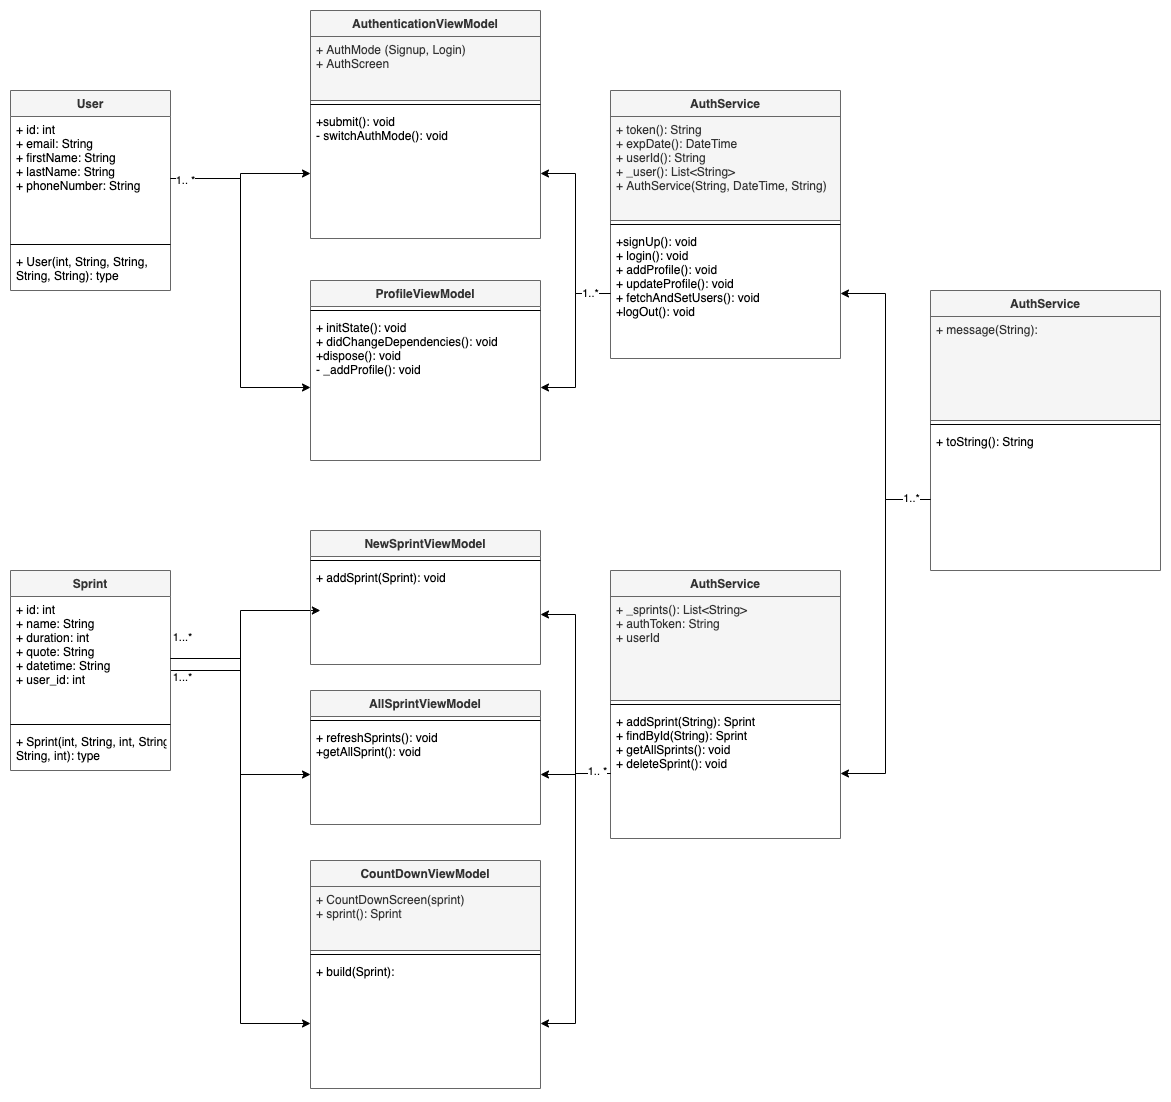

The diagram above was exported from draw.io. Its source (the exported page's mxGraphModel, read from the mxfile embedded in the PNG):
<mxGraphModel dx="840" dy="537" grid="1" gridSize="10" guides="1" tooltips="1" connect="1" arrows="1" fold="1" page="1" pageScale="1" pageWidth="850" pageHeight="1100" math="0" shadow="0">
  <root>
    <mxCell id="0" />
    <mxCell id="1" parent="0" />
    <mxCell id="H0Ubw1vBzfc8WBlwNW24-1" value="User" style="swimlane;fontStyle=1;align=center;verticalAlign=top;childLayout=stackLayout;horizontal=1;startSize=26;horizontalStack=0;resizeParent=1;resizeParentMax=0;resizeLast=0;collapsible=1;marginBottom=0;fillColor=#f5f5f5;strokeColor=#666666;fontColor=#333333;" parent="1" vertex="1">
      <mxGeometry x="80" y="160" width="160" height="200" as="geometry" />
    </mxCell>
    <mxCell id="H0Ubw1vBzfc8WBlwNW24-2" value="+ id: int&#10;+ email: String&#10;+ firstName: String&#10;+ lastName: String&#10;+ phoneNumber: String" style="text;strokeColor=none;fillColor=none;align=left;verticalAlign=top;spacingLeft=4;spacingRight=4;overflow=hidden;rotatable=0;points=[[0,0.5],[1,0.5]];portConstraint=eastwest;" parent="H0Ubw1vBzfc8WBlwNW24-1" vertex="1">
      <mxGeometry y="26" width="160" height="124" as="geometry" />
    </mxCell>
    <mxCell id="H0Ubw1vBzfc8WBlwNW24-3" value="" style="line;strokeWidth=1;fillColor=none;align=left;verticalAlign=middle;spacingTop=-1;spacingLeft=3;spacingRight=3;rotatable=0;labelPosition=right;points=[];portConstraint=eastwest;" parent="H0Ubw1vBzfc8WBlwNW24-1" vertex="1">
      <mxGeometry y="150" width="160" height="8" as="geometry" />
    </mxCell>
    <mxCell id="H0Ubw1vBzfc8WBlwNW24-4" value="+ User(int, String, String, &#10;String, String): type" style="text;strokeColor=none;fillColor=none;align=left;verticalAlign=top;spacingLeft=4;spacingRight=4;overflow=hidden;rotatable=0;points=[[0,0.5],[1,0.5]];portConstraint=eastwest;" parent="H0Ubw1vBzfc8WBlwNW24-1" vertex="1">
      <mxGeometry y="158" width="160" height="42" as="geometry" />
    </mxCell>
    <mxCell id="gGY9dB2Cge343MMAFIfp-25" style="edgeStyle=orthogonalEdgeStyle;rounded=0;orthogonalLoop=1;jettySize=auto;html=1;entryX=0.043;entryY=0.46;entryDx=0;entryDy=0;entryPerimeter=0;" edge="1" parent="1" source="H0Ubw1vBzfc8WBlwNW24-5" target="H0Ubw1vBzfc8WBlwNW24-39">
      <mxGeometry relative="1" as="geometry" />
    </mxCell>
    <mxCell id="H0Ubw1vBzfc8WBlwNW24-5" value="Sprint" style="swimlane;fontStyle=1;align=center;verticalAlign=top;childLayout=stackLayout;horizontal=1;startSize=26;horizontalStack=0;resizeParent=1;resizeParentMax=0;resizeLast=0;collapsible=1;marginBottom=0;fillColor=#f5f5f5;strokeColor=#666666;fontColor=#333333;" parent="1" vertex="1">
      <mxGeometry x="80" y="640" width="160" height="200" as="geometry" />
    </mxCell>
    <mxCell id="H0Ubw1vBzfc8WBlwNW24-6" value="+ id: int&#10;+ name: String&#10;+ duration: int&#10;+ quote: String&#10;+ datetime: String &#10;+ user_id: int" style="text;strokeColor=none;fillColor=none;align=left;verticalAlign=top;spacingLeft=4;spacingRight=4;overflow=hidden;rotatable=0;points=[[0,0.5],[1,0.5]];portConstraint=eastwest;" parent="H0Ubw1vBzfc8WBlwNW24-5" vertex="1">
      <mxGeometry y="26" width="160" height="124" as="geometry" />
    </mxCell>
    <mxCell id="H0Ubw1vBzfc8WBlwNW24-7" value="" style="line;strokeWidth=1;fillColor=none;align=left;verticalAlign=middle;spacingTop=-1;spacingLeft=3;spacingRight=3;rotatable=0;labelPosition=right;points=[];portConstraint=eastwest;" parent="H0Ubw1vBzfc8WBlwNW24-5" vertex="1">
      <mxGeometry y="150" width="160" height="8" as="geometry" />
    </mxCell>
    <mxCell id="H0Ubw1vBzfc8WBlwNW24-8" value="+ Sprint(int, String, int, String, &#10;String, int): type" style="text;strokeColor=none;fillColor=none;align=left;verticalAlign=top;spacingLeft=4;spacingRight=4;overflow=hidden;rotatable=0;points=[[0,0.5],[1,0.5]];portConstraint=eastwest;" parent="H0Ubw1vBzfc8WBlwNW24-5" vertex="1">
      <mxGeometry y="158" width="160" height="42" as="geometry" />
    </mxCell>
    <mxCell id="H0Ubw1vBzfc8WBlwNW24-24" value="AuthenticationViewModel" style="swimlane;fontStyle=1;align=center;verticalAlign=top;childLayout=stackLayout;horizontal=1;startSize=26;horizontalStack=0;resizeParent=1;resizeParentMax=0;resizeLast=0;collapsible=1;marginBottom=0;strokeColor=#666666;fillColor=#f5f5f5;fontColor=#333333;" parent="1" vertex="1">
      <mxGeometry x="380" y="80" width="230" height="228" as="geometry" />
    </mxCell>
    <mxCell id="H0Ubw1vBzfc8WBlwNW24-25" value="+ AuthMode (Signup, Login)&#10;+ AuthScreen" style="text;strokeColor=#666666;fillColor=#f5f5f5;align=left;verticalAlign=top;spacingLeft=4;spacingRight=4;overflow=hidden;rotatable=0;points=[[0,0.5],[1,0.5]];portConstraint=eastwest;fontColor=#333333;" parent="H0Ubw1vBzfc8WBlwNW24-24" vertex="1">
      <mxGeometry y="26" width="230" height="64" as="geometry" />
    </mxCell>
    <mxCell id="H0Ubw1vBzfc8WBlwNW24-26" value="" style="line;strokeWidth=1;fillColor=none;align=left;verticalAlign=middle;spacingTop=-1;spacingLeft=3;spacingRight=3;rotatable=0;labelPosition=right;points=[];portConstraint=eastwest;" parent="H0Ubw1vBzfc8WBlwNW24-24" vertex="1">
      <mxGeometry y="90" width="230" height="8" as="geometry" />
    </mxCell>
    <mxCell id="H0Ubw1vBzfc8WBlwNW24-27" value="+submit(): void&#10;- switchAuthMode(): void&#10;" style="text;strokeColor=none;fillColor=none;align=left;verticalAlign=top;spacingLeft=4;spacingRight=4;overflow=hidden;rotatable=0;points=[[0,0.5],[1,0.5]];portConstraint=eastwest;" parent="H0Ubw1vBzfc8WBlwNW24-24" vertex="1">
      <mxGeometry y="98" width="230" height="130" as="geometry" />
    </mxCell>
    <mxCell id="H0Ubw1vBzfc8WBlwNW24-36" value="NewSprintViewModel" style="swimlane;fontStyle=1;align=center;verticalAlign=top;childLayout=stackLayout;horizontal=1;startSize=26;horizontalStack=0;resizeParent=1;resizeParentMax=0;resizeLast=0;collapsible=1;marginBottom=0;strokeColor=#666666;fillColor=#f5f5f5;fontColor=#333333;" parent="1" vertex="1">
      <mxGeometry x="380" y="600" width="230" height="134" as="geometry" />
    </mxCell>
    <mxCell id="H0Ubw1vBzfc8WBlwNW24-38" value="" style="line;strokeWidth=1;fillColor=none;align=left;verticalAlign=middle;spacingTop=-1;spacingLeft=3;spacingRight=3;rotatable=0;labelPosition=right;points=[];portConstraint=eastwest;" parent="H0Ubw1vBzfc8WBlwNW24-36" vertex="1">
      <mxGeometry y="26" width="230" height="8" as="geometry" />
    </mxCell>
    <mxCell id="H0Ubw1vBzfc8WBlwNW24-39" value="+ addSprint(Sprint): void&#10;" style="text;strokeColor=none;fillColor=none;align=left;verticalAlign=top;spacingLeft=4;spacingRight=4;overflow=hidden;rotatable=0;points=[[0,0.5],[1,0.5]];portConstraint=eastwest;" parent="H0Ubw1vBzfc8WBlwNW24-36" vertex="1">
      <mxGeometry y="34" width="230" height="100" as="geometry" />
    </mxCell>
    <mxCell id="H0Ubw1vBzfc8WBlwNW24-51" value="ProfileViewModel" style="swimlane;fontStyle=1;align=center;verticalAlign=top;childLayout=stackLayout;horizontal=1;startSize=26;horizontalStack=0;resizeParent=1;resizeParentMax=0;resizeLast=0;collapsible=1;marginBottom=0;strokeColor=#666666;fillColor=#f5f5f5;fontColor=#333333;" parent="1" vertex="1">
      <mxGeometry x="380" y="350" width="230" height="180" as="geometry" />
    </mxCell>
    <mxCell id="H0Ubw1vBzfc8WBlwNW24-53" value="" style="line;strokeWidth=1;fillColor=none;align=left;verticalAlign=middle;spacingTop=-1;spacingLeft=3;spacingRight=3;rotatable=0;labelPosition=right;points=[];portConstraint=eastwest;" parent="H0Ubw1vBzfc8WBlwNW24-51" vertex="1">
      <mxGeometry y="26" width="230" height="8" as="geometry" />
    </mxCell>
    <mxCell id="H0Ubw1vBzfc8WBlwNW24-54" value="+ initState(): void&#10;+ didChangeDependencies(): void&#10;+dispose(): void&#10;- _addProfile(): void" style="text;strokeColor=none;fillColor=none;align=left;verticalAlign=top;spacingLeft=4;spacingRight=4;overflow=hidden;rotatable=0;points=[[0,0.5],[1,0.5]];portConstraint=eastwest;" parent="H0Ubw1vBzfc8WBlwNW24-51" vertex="1">
      <mxGeometry y="34" width="230" height="146" as="geometry" />
    </mxCell>
    <mxCell id="H0Ubw1vBzfc8WBlwNW24-64" value="AllSprintViewModel" style="swimlane;fontStyle=1;align=center;verticalAlign=top;childLayout=stackLayout;horizontal=1;startSize=26;horizontalStack=0;resizeParent=1;resizeParentMax=0;resizeLast=0;collapsible=1;marginBottom=0;strokeColor=#666666;fillColor=#f5f5f5;fontColor=#333333;" parent="1" vertex="1">
      <mxGeometry x="380" y="760" width="230" height="134" as="geometry" />
    </mxCell>
    <mxCell id="H0Ubw1vBzfc8WBlwNW24-66" value="" style="line;strokeWidth=1;fillColor=none;align=left;verticalAlign=middle;spacingTop=-1;spacingLeft=3;spacingRight=3;rotatable=0;labelPosition=right;points=[];portConstraint=eastwest;" parent="H0Ubw1vBzfc8WBlwNW24-64" vertex="1">
      <mxGeometry y="26" width="230" height="8" as="geometry" />
    </mxCell>
    <mxCell id="H0Ubw1vBzfc8WBlwNW24-67" value="+ refreshSprints(): void&#10;+getAllSprint(): void" style="text;strokeColor=none;fillColor=none;align=left;verticalAlign=top;spacingLeft=4;spacingRight=4;overflow=hidden;rotatable=0;points=[[0,0.5],[1,0.5]];portConstraint=eastwest;" parent="H0Ubw1vBzfc8WBlwNW24-64" vertex="1">
      <mxGeometry y="34" width="230" height="100" as="geometry" />
    </mxCell>
    <mxCell id="H0Ubw1vBzfc8WBlwNW24-79" value="1...*" style="edgeLabel;html=1;align=center;verticalAlign=middle;resizable=0;points=[];" parent="1" vertex="1" connectable="0">
      <mxGeometry x="-99.99559890248969" y="759.9964249464372" as="geometry">
        <mxPoint x="351" y="-13" as="offset" />
      </mxGeometry>
    </mxCell>
    <mxCell id="H0Ubw1vBzfc8WBlwNW24-80" value="1...*" style="edgeLabel;html=1;align=center;verticalAlign=middle;resizable=0;points=[];" parent="1" vertex="1" connectable="0">
      <mxGeometry x="-99.99559890248969" y="719.9964249464372" as="geometry">
        <mxPoint x="351" y="-13" as="offset" />
      </mxGeometry>
    </mxCell>
    <mxCell id="gGY9dB2Cge343MMAFIfp-5" value="AuthService" style="swimlane;fontStyle=1;align=center;verticalAlign=top;childLayout=stackLayout;horizontal=1;startSize=26;horizontalStack=0;resizeParent=1;resizeParentMax=0;resizeLast=0;collapsible=1;marginBottom=0;strokeColor=#666666;fillColor=#f5f5f5;fontColor=#333333;" vertex="1" parent="1">
      <mxGeometry x="680" y="160" width="230" height="268" as="geometry" />
    </mxCell>
    <mxCell id="gGY9dB2Cge343MMAFIfp-6" value="+ token(): String&#10;+ expDate(): DateTime&#10;+ userId(): String&#10;+ _user(): List&lt;String&gt; &#10;+ AuthService(String, DateTime, String)" style="text;strokeColor=#666666;fillColor=#f5f5f5;align=left;verticalAlign=top;spacingLeft=4;spacingRight=4;overflow=hidden;rotatable=0;points=[[0,0.5],[1,0.5]];portConstraint=eastwest;fontColor=#333333;" vertex="1" parent="gGY9dB2Cge343MMAFIfp-5">
      <mxGeometry y="26" width="230" height="104" as="geometry" />
    </mxCell>
    <mxCell id="gGY9dB2Cge343MMAFIfp-7" value="" style="line;strokeWidth=1;fillColor=none;align=left;verticalAlign=middle;spacingTop=-1;spacingLeft=3;spacingRight=3;rotatable=0;labelPosition=right;points=[];portConstraint=eastwest;" vertex="1" parent="gGY9dB2Cge343MMAFIfp-5">
      <mxGeometry y="130" width="230" height="8" as="geometry" />
    </mxCell>
    <mxCell id="gGY9dB2Cge343MMAFIfp-8" value="+signUp(): void&#10;+ login(): void&#10;+ addProfile(): void&#10;+ updateProfile(): void&#10;+ fetchAndSetUsers(): void&#10;+logOut(): void" style="text;strokeColor=none;fillColor=none;align=left;verticalAlign=top;spacingLeft=4;spacingRight=4;overflow=hidden;rotatable=0;points=[[0,0.5],[1,0.5]];portConstraint=eastwest;" vertex="1" parent="gGY9dB2Cge343MMAFIfp-5">
      <mxGeometry y="138" width="230" height="130" as="geometry" />
    </mxCell>
    <mxCell id="gGY9dB2Cge343MMAFIfp-13" value="CountDownViewModel" style="swimlane;fontStyle=1;align=center;verticalAlign=top;childLayout=stackLayout;horizontal=1;startSize=26;horizontalStack=0;resizeParent=1;resizeParentMax=0;resizeLast=0;collapsible=1;marginBottom=0;strokeColor=#666666;fillColor=#f5f5f5;fontColor=#333333;" vertex="1" parent="1">
      <mxGeometry x="380" y="930" width="230" height="228" as="geometry" />
    </mxCell>
    <mxCell id="gGY9dB2Cge343MMAFIfp-14" value="+ CountDownScreen(sprint)&#10;+ sprint(): Sprint" style="text;strokeColor=#666666;fillColor=#f5f5f5;align=left;verticalAlign=top;spacingLeft=4;spacingRight=4;overflow=hidden;rotatable=0;points=[[0,0.5],[1,0.5]];portConstraint=eastwest;fontColor=#333333;" vertex="1" parent="gGY9dB2Cge343MMAFIfp-13">
      <mxGeometry y="26" width="230" height="64" as="geometry" />
    </mxCell>
    <mxCell id="gGY9dB2Cge343MMAFIfp-15" value="" style="line;strokeWidth=1;fillColor=none;align=left;verticalAlign=middle;spacingTop=-1;spacingLeft=3;spacingRight=3;rotatable=0;labelPosition=right;points=[];portConstraint=eastwest;" vertex="1" parent="gGY9dB2Cge343MMAFIfp-13">
      <mxGeometry y="90" width="230" height="8" as="geometry" />
    </mxCell>
    <mxCell id="gGY9dB2Cge343MMAFIfp-16" value="+ build(Sprint): " style="text;strokeColor=none;fillColor=none;align=left;verticalAlign=top;spacingLeft=4;spacingRight=4;overflow=hidden;rotatable=0;points=[[0,0.5],[1,0.5]];portConstraint=eastwest;" vertex="1" parent="gGY9dB2Cge343MMAFIfp-13">
      <mxGeometry y="98" width="230" height="130" as="geometry" />
    </mxCell>
    <mxCell id="gGY9dB2Cge343MMAFIfp-17" value="AuthService" style="swimlane;fontStyle=1;align=center;verticalAlign=top;childLayout=stackLayout;horizontal=1;startSize=26;horizontalStack=0;resizeParent=1;resizeParentMax=0;resizeLast=0;collapsible=1;marginBottom=0;strokeColor=#666666;fillColor=#f5f5f5;fontColor=#333333;" vertex="1" parent="1">
      <mxGeometry x="680" y="640" width="230" height="268" as="geometry" />
    </mxCell>
    <mxCell id="gGY9dB2Cge343MMAFIfp-18" value="+ _sprints(): List&lt;String&gt; &#10;+ authToken: String&#10;+ userId" style="text;strokeColor=#666666;fillColor=#f5f5f5;align=left;verticalAlign=top;spacingLeft=4;spacingRight=4;overflow=hidden;rotatable=0;points=[[0,0.5],[1,0.5]];portConstraint=eastwest;fontColor=#333333;" vertex="1" parent="gGY9dB2Cge343MMAFIfp-17">
      <mxGeometry y="26" width="230" height="104" as="geometry" />
    </mxCell>
    <mxCell id="gGY9dB2Cge343MMAFIfp-19" value="" style="line;strokeWidth=1;fillColor=none;align=left;verticalAlign=middle;spacingTop=-1;spacingLeft=3;spacingRight=3;rotatable=0;labelPosition=right;points=[];portConstraint=eastwest;" vertex="1" parent="gGY9dB2Cge343MMAFIfp-17">
      <mxGeometry y="130" width="230" height="8" as="geometry" />
    </mxCell>
    <mxCell id="gGY9dB2Cge343MMAFIfp-20" value="+ addSprint(String): Sprint&#10;+ findById(String): Sprint&#10;+ getAllSprints(): void&#10;+ deleteSprint(): void&#10;" style="text;strokeColor=none;fillColor=none;align=left;verticalAlign=top;spacingLeft=4;spacingRight=4;overflow=hidden;rotatable=0;points=[[0,0.5],[1,0.5]];portConstraint=eastwest;" vertex="1" parent="gGY9dB2Cge343MMAFIfp-17">
      <mxGeometry y="138" width="230" height="130" as="geometry" />
    </mxCell>
    <mxCell id="gGY9dB2Cge343MMAFIfp-21" value="AuthService" style="swimlane;fontStyle=1;align=center;verticalAlign=top;childLayout=stackLayout;horizontal=1;startSize=26;horizontalStack=0;resizeParent=1;resizeParentMax=0;resizeLast=0;collapsible=1;marginBottom=0;strokeColor=#666666;fillColor=#f5f5f5;fontColor=#333333;" vertex="1" parent="1">
      <mxGeometry x="1000" y="360" width="230" height="280" as="geometry" />
    </mxCell>
    <mxCell id="gGY9dB2Cge343MMAFIfp-22" value="+ message(String): " style="text;strokeColor=#666666;fillColor=#f5f5f5;align=left;verticalAlign=top;spacingLeft=4;spacingRight=4;overflow=hidden;rotatable=0;points=[[0,0.5],[1,0.5]];portConstraint=eastwest;fontColor=#333333;" vertex="1" parent="gGY9dB2Cge343MMAFIfp-21">
      <mxGeometry y="26" width="230" height="104" as="geometry" />
    </mxCell>
    <mxCell id="gGY9dB2Cge343MMAFIfp-23" value="" style="line;strokeWidth=1;fillColor=none;align=left;verticalAlign=middle;spacingTop=-1;spacingLeft=3;spacingRight=3;rotatable=0;labelPosition=right;points=[];portConstraint=eastwest;" vertex="1" parent="gGY9dB2Cge343MMAFIfp-21">
      <mxGeometry y="130" width="230" height="8" as="geometry" />
    </mxCell>
    <mxCell id="gGY9dB2Cge343MMAFIfp-24" value="+ toString(): String" style="text;strokeColor=none;fillColor=none;align=left;verticalAlign=top;spacingLeft=4;spacingRight=4;overflow=hidden;rotatable=0;points=[[0,0.5],[1,0.5]];portConstraint=eastwest;" vertex="1" parent="gGY9dB2Cge343MMAFIfp-21">
      <mxGeometry y="138" width="230" height="142" as="geometry" />
    </mxCell>
    <mxCell id="gGY9dB2Cge343MMAFIfp-26" style="edgeStyle=orthogonalEdgeStyle;rounded=0;orthogonalLoop=1;jettySize=auto;html=1;" edge="1" parent="1" source="H0Ubw1vBzfc8WBlwNW24-6" target="H0Ubw1vBzfc8WBlwNW24-67">
      <mxGeometry relative="1" as="geometry" />
    </mxCell>
    <mxCell id="gGY9dB2Cge343MMAFIfp-27" style="edgeStyle=orthogonalEdgeStyle;rounded=0;orthogonalLoop=1;jettySize=auto;html=1;entryX=0;entryY=0.5;entryDx=0;entryDy=0;" edge="1" parent="1" source="H0Ubw1vBzfc8WBlwNW24-6" target="gGY9dB2Cge343MMAFIfp-16">
      <mxGeometry relative="1" as="geometry" />
    </mxCell>
    <mxCell id="gGY9dB2Cge343MMAFIfp-28" style="edgeStyle=orthogonalEdgeStyle;rounded=0;orthogonalLoop=1;jettySize=auto;html=1;entryX=1;entryY=0.5;entryDx=0;entryDy=0;" edge="1" parent="1" source="gGY9dB2Cge343MMAFIfp-20" target="H0Ubw1vBzfc8WBlwNW24-39">
      <mxGeometry relative="1" as="geometry" />
    </mxCell>
    <mxCell id="gGY9dB2Cge343MMAFIfp-29" style="edgeStyle=orthogonalEdgeStyle;rounded=0;orthogonalLoop=1;jettySize=auto;html=1;entryX=1;entryY=0.5;entryDx=0;entryDy=0;" edge="1" parent="1" source="gGY9dB2Cge343MMAFIfp-20" target="H0Ubw1vBzfc8WBlwNW24-67">
      <mxGeometry relative="1" as="geometry">
        <mxPoint x="660" y="843" as="targetPoint" />
      </mxGeometry>
    </mxCell>
    <mxCell id="gGY9dB2Cge343MMAFIfp-30" style="edgeStyle=orthogonalEdgeStyle;rounded=0;orthogonalLoop=1;jettySize=auto;html=1;entryX=1;entryY=0.5;entryDx=0;entryDy=0;" edge="1" parent="1" source="gGY9dB2Cge343MMAFIfp-20" target="gGY9dB2Cge343MMAFIfp-16">
      <mxGeometry relative="1" as="geometry" />
    </mxCell>
    <mxCell id="gGY9dB2Cge343MMAFIfp-31" value="1.. *" style="edgeLabel;html=1;align=center;verticalAlign=middle;resizable=0;points=[];" vertex="1" connectable="0" parent="gGY9dB2Cge343MMAFIfp-30">
      <mxGeometry x="-0.9113" y="-3" relative="1" as="geometry">
        <mxPoint as="offset" />
      </mxGeometry>
    </mxCell>
    <mxCell id="gGY9dB2Cge343MMAFIfp-32" style="edgeStyle=orthogonalEdgeStyle;rounded=0;orthogonalLoop=1;jettySize=auto;html=1;" edge="1" parent="1" source="H0Ubw1vBzfc8WBlwNW24-2" target="H0Ubw1vBzfc8WBlwNW24-27">
      <mxGeometry relative="1" as="geometry" />
    </mxCell>
    <mxCell id="gGY9dB2Cge343MMAFIfp-33" style="edgeStyle=orthogonalEdgeStyle;rounded=0;orthogonalLoop=1;jettySize=auto;html=1;" edge="1" parent="1" source="H0Ubw1vBzfc8WBlwNW24-2" target="H0Ubw1vBzfc8WBlwNW24-54">
      <mxGeometry relative="1" as="geometry" />
    </mxCell>
    <mxCell id="gGY9dB2Cge343MMAFIfp-34" value="1.. *" style="edgeLabel;html=1;align=center;verticalAlign=middle;resizable=0;points=[];" vertex="1" connectable="0" parent="gGY9dB2Cge343MMAFIfp-33">
      <mxGeometry x="-0.9186" y="-1" relative="1" as="geometry">
        <mxPoint as="offset" />
      </mxGeometry>
    </mxCell>
    <mxCell id="gGY9dB2Cge343MMAFIfp-36" style="edgeStyle=orthogonalEdgeStyle;rounded=0;orthogonalLoop=1;jettySize=auto;html=1;" edge="1" parent="1" source="gGY9dB2Cge343MMAFIfp-8" target="H0Ubw1vBzfc8WBlwNW24-27">
      <mxGeometry relative="1" as="geometry" />
    </mxCell>
    <mxCell id="gGY9dB2Cge343MMAFIfp-37" style="edgeStyle=orthogonalEdgeStyle;rounded=0;orthogonalLoop=1;jettySize=auto;html=1;" edge="1" parent="1" source="gGY9dB2Cge343MMAFIfp-8" target="H0Ubw1vBzfc8WBlwNW24-54">
      <mxGeometry relative="1" as="geometry" />
    </mxCell>
    <mxCell id="gGY9dB2Cge343MMAFIfp-38" value="1..*" style="edgeLabel;html=1;align=center;verticalAlign=middle;resizable=0;points=[];" vertex="1" connectable="0" parent="gGY9dB2Cge343MMAFIfp-37">
      <mxGeometry x="-0.7463" y="-1" relative="1" as="geometry">
        <mxPoint as="offset" />
      </mxGeometry>
    </mxCell>
    <mxCell id="gGY9dB2Cge343MMAFIfp-39" style="edgeStyle=orthogonalEdgeStyle;rounded=0;orthogonalLoop=1;jettySize=auto;html=1;entryX=1;entryY=0.5;entryDx=0;entryDy=0;exitX=0;exitY=0.5;exitDx=0;exitDy=0;" edge="1" parent="1" source="gGY9dB2Cge343MMAFIfp-24" target="gGY9dB2Cge343MMAFIfp-8">
      <mxGeometry relative="1" as="geometry" />
    </mxCell>
    <mxCell id="gGY9dB2Cge343MMAFIfp-40" style="edgeStyle=orthogonalEdgeStyle;rounded=0;orthogonalLoop=1;jettySize=auto;html=1;entryX=1;entryY=0.5;entryDx=0;entryDy=0;" edge="1" parent="1" source="gGY9dB2Cge343MMAFIfp-24" target="gGY9dB2Cge343MMAFIfp-20">
      <mxGeometry relative="1" as="geometry" />
    </mxCell>
    <mxCell id="gGY9dB2Cge343MMAFIfp-41" value="1..*" style="edgeLabel;html=1;align=center;verticalAlign=middle;resizable=0;points=[];" vertex="1" connectable="0" parent="gGY9dB2Cge343MMAFIfp-40">
      <mxGeometry x="-0.7945" y="-2" relative="1" as="geometry">
        <mxPoint x="17" as="offset" />
      </mxGeometry>
    </mxCell>
  </root>
</mxGraphModel>